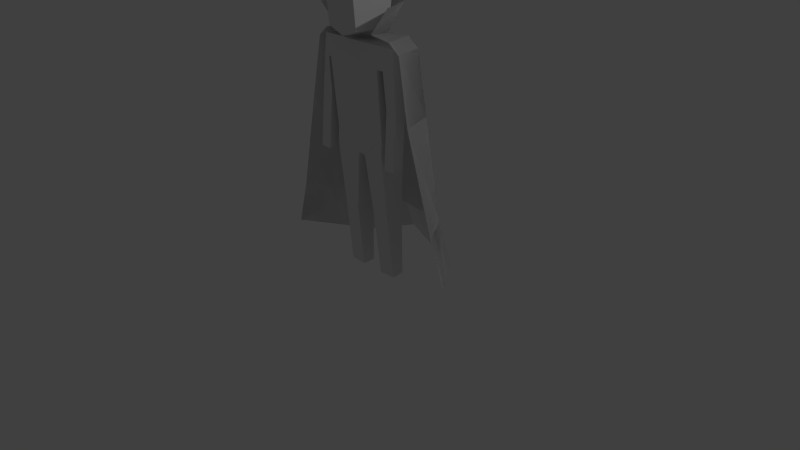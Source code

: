 # Source: player.blend  (saved by Blender 2.74.0; exported with 4.5.12 LTS)
import bpy
from mathutils import Matrix  # noqa: F401  (used for matrix-valued properties, if any)

bpy.ops.wm.read_factory_settings(use_empty=True)
scene = bpy.context.scene
scene.name = 'Scene'

# ---- collections
col_collection_1 = bpy.data.collections.new('Collection 1'); scene.collection.children.link(col_collection_1)

# ---- materials (node trees are filled in below, after node groups)
mat_material = bpy.data.materials.new('Material')
mat_material.alpha_threshold = 0.0
mat_material.use_transparent_shadow = False
mat_material.roughness = 0.5
mat_material.line_color = (0.0, 0.0, 0.0, 1.0)

# ---- material node trees

# ---- world
world_world = bpy.data.worlds.new('World'); scene.world = world_world
world_world.color = (0.05088, 0.05088, 0.05088)
world_world.use_sun_shadow = False
world_world.sun_shadow_jitter_overblur = 0.0
world_world.cycles.sampling_method = 'MANUAL'
world_world.cycles.sample_map_resolution = 256

# ---- cameras
cam_camera = bpy.data.cameras.new('Camera')
cam_camera.clip_end = 100.0
cam_camera.lens = 35.0
cam_camera.sensor_width = 32.0
cam_camera.sensor_height = 18.0
cam_camera.ortho_scale = 7.314
cam_camera.dof.focus_distance = 0.0
cam_camera.dof.aperture_fstop = 128.0

# ---- lights
light_lamp = bpy.data.lights.new('Lamp', 'POINT')
light_lamp.transmission_factor = 0.0
light_lamp.cutoff_distance = 30.0
light_lamp.energy = 100.0
light_lamp.shadow_buffer_clip_start = 1.001
light_lamp.shadow_soft_size = 0.1
light_lamp.shadow_maximum_resolution = 0.006
light_lamp.use_absolute_resolution = True
light_lamp.cycles.use_multiple_importance_sampling = False

# ---- meshes
me_cube_001 = bpy.data.meshes.new('Cube.001')
me_cube_001.from_pydata([(0.3743, 0.1504, -0.1438), (0.3859, -0.1813, -0.2724), (0.187, 0.1606, 0.8195), (0.1805, -0.1689, 0.862), (0.2278, -0.3019, 1.018), (0.2289, 0.2109, 1.081), (0.2273, -0.3067, 1.444), (0.2286, 0.2835, 1.399), (0.6198, -0.002235, 0.07332), (0.6398, -0.1668, 0.09217), (0.483, -0.162, 0.1201), (0.4759, -0.01692, 0.05593), (0.6444, -0.1207, -0.5933), (0.6433, -0.2673, -0.5826), (0.4961, -0.2667, -0.5902), (0.4972, -0.1202, -0.6009), (0.3823, 0.1388, -0.6107), (0.3874, -0.2064, -0.4586), (0.04993, -0.1767, -0.5527), (0.04478, 0.1685, -0.7048), (0.3824, 0.008166, -2.167), (0.3882, -0.1529, -2.165), (0.1598, -0.1603, -2.172), (0.154, 0.0007299, -2.174), (0.3717, 0.0721, -1.31), (0.3773, -0.1811, -1.302), (0.1489, -0.1886, -1.309), (0.1433, 0.06467, -1.317), (0.2785, 0.1139, 0.9164), (0.3959, 0.2946, 1.256), (0.2906, -0.1443, 0.954), (0.6083, -0.1583, 1.303), (0.4616, 0.2676, 0.8762), (0.5335, -0.1078, 0.9018), (0.5742, 0.3722, -0.1043), (0.8316, -0.1789, -0.01205), (0.6724, 0.4239, -1.486), (1.162, -0.2183, -1.296), (0.7269, 0.5284, -2.149), (1.357, -0.2406, -1.916), (0.2284, -0.04813, 0.9781), (0.2278, 0.005955, 1.557), (0.0, 0.1494, -0.1548), (0.0, -0.2081, -0.2817), (0.0, 0.1602, 0.8242), (0.0, -0.1852, 0.8677), (0.0, -0.2001, -0.5146), (0.0, 0.1709, -0.6685), (0.0, 0.1674, 0.9279), (0.0, 0.458, 1.245), (0.0, 0.3357, 0.8163), (0.0, 0.4288, -0.104), (0.0, 0.5032, -1.486), (0.0, 0.6103, -1.858), (0.0, -0.3068, 0.9348), (0.0, 0.2061, 0.9976), (0.0, -0.3041, 1.476), (0.0, 0.2862, 1.431), (0.0, 0.008568, 1.589), (0.0, -0.05298, 0.8949), (0.5662, 0.1367, 0.7786), (0.5728, -0.09483, 0.8273), (0.4673, -0.1653, 0.5788), (0.4516, 0.1226, 0.5477), (0.3854, 0.1877, 0.517), (0.3977, -0.1904, 0.5862), (0.0, 0.1929, 0.6007), (0.0, -0.2497, 0.5593), (0.6813, -0.1036, 0.7787), (0.5685, 0.2971, 0.7386), (0.0, 0.4144, 0.5965), (0.2785, 0.1139, 0.9164), (0.3959, 0.2946, 1.256), (0.2906, -0.1443, 0.954), (0.6083, -0.1583, 1.303), (0.4616, 0.2676, 0.8762), (0.5335, -0.1078, 0.9018), (0.5742, 0.3722, -0.1043), (0.8316, -0.1789, -0.01205), (0.6724, 0.4239, -1.486), (1.162, -0.2183, -1.296), (0.7269, 0.5284, -2.149), (1.357, -0.2406, -1.916), (0.0, 0.1674, 0.9279), (0.0, 0.458, 1.245), (0.0, 0.3357, 0.8163), (0.0, 0.4288, -0.104), (0.0, 0.5032, -1.486), (0.0, 0.6103, -1.858), (0.6813, -0.1036, 0.7787), (0.5685, 0.2971, 0.7386), (0.0, 0.4144, 0.5965)], [], [(55, 57, 7, 5), (41, 40, 5, 7), (65, 62, 61, 3), (2, 60, 63, 64), (64, 63, 62, 65), (60, 8, 11, 63), (12, 13, 14, 15), (8, 12, 15, 11), (11, 15, 14, 10), (10, 14, 13, 9), (1, 17, 16, 0), (16, 24, 27, 19), (19, 27, 26, 18), (18, 26, 25, 17), (20, 21, 22, 23), (20, 24, 25, 21), (21, 25, 26, 22), (22, 26, 27, 23), (24, 20, 23, 27), (42, 0, 16, 19, 47), (17, 25, 24, 16), (48, 49, 29, 28), (29, 31, 30, 28), (30, 33, 32, 28), (68, 35, 34, 69), (35, 37, 36, 34), (36, 37, 39, 38), (52, 36, 38, 53), (6, 4, 40, 41), (9, 13, 12, 8), (46, 47, 19, 18), (64, 0, 42, 66), (65, 3, 45, 67), (2, 44, 45, 3), (17, 1, 43, 46, 18), (34, 36, 52, 51), (69, 34, 51, 70), (28, 32, 50, 48), (4, 54, 59, 40), (6, 41, 58, 56), (4, 6, 56, 54), (41, 7, 57, 58), (40, 59, 55, 5), (10, 62, 63, 11), (9, 61, 62, 10), (8, 60, 61, 9), (1, 65, 67, 43), (2, 64, 66, 44), (0, 64, 65, 1), (3, 61, 60, 2), (32, 69, 70, 50), (33, 68, 69, 32), (83, 71, 72, 84), (72, 71, 73, 74), (73, 71, 75, 76), (89, 90, 77, 78), (78, 77, 79, 80), (79, 81, 82, 80), (87, 88, 81, 79), (77, 86, 87, 79), (90, 91, 86, 77), (71, 83, 85, 75), (75, 85, 91, 90), (76, 75, 90, 89)])
me_cube_001.materials.append(mat_material)
me_cube_001.use_remesh_preserve_volume = False
me_cube_001.use_remesh_preserve_attributes = False
me_cube_001.use_mirror_vertex_groups = False
me_cube_001.update()

# ---- objects
ob_cube_001 = bpy.data.objects.new('Cube.001', me_cube_001)
ob_lamp = bpy.data.objects.new('Lamp', light_lamp)
ob_camera = bpy.data.objects.new('Camera', cam_camera)

# ---- transforms, parenting, visibility, modifiers, constraints
ob_cube_001.location = (-0.005401, 0.002158, 1.984)
ob_cube_001.rotation_euler = (0.06457, 0.001075, 0.0023)
ob_cube_001.lock_rotations_4d = False
ob_cube_001.empty_display_type = 'ARROWS'
ob_cube_001.lineart.crease_threshold = 0.0
_m = ob_cube_001.modifiers.new('Mirror', 'MIRROR')
_m.use_clip = True
ob_lamp.location = (4.471, 1.334, 5.904)
ob_lamp.rotation_euler = (0.6503, 0.05522, 1.866)
ob_lamp.lock_rotations_4d = False
ob_lamp.empty_display_type = 'ARROWS'
ob_lamp.color = (0.0, 0.0, 0.0, 0.0)
ob_lamp.lineart.crease_threshold = 0.0
ob_camera.location = (7.481, -6.508, 5.344)
ob_camera.rotation_euler = (1.109, 0.01082, 0.8149)
ob_camera.lock_rotations_4d = False
ob_camera.empty_display_type = 'ARROWS'
ob_camera.color = (0.0, 0.0, 0.0, 0.0)
ob_camera.display_type = 'WIRE'
ob_camera.lineart.crease_threshold = 0.0

# ---- collection membership
col_collection_1.objects.link(ob_cube_001)
col_collection_1.objects.link(ob_lamp)
col_collection_1.objects.link(ob_camera)

# ---- scene / render settings (as saved in the file)
scene.camera = ob_camera
scene.frame_start = 1; scene.frame_end = 250; scene.frame_set(1)
scene.render.engine = 'BLENDER_EEVEE_NEXT'
scene.render.resolution_percentage = 50
scene.render.dither_intensity = 0.0
scene.cycles.use_denoising = False
scene.cycles.samples = 10
scene.cycles.sampling_pattern = 'TABULATED_SOBOL'
scene.cycles.light_sampling_threshold = 0.0
scene.cycles.use_adaptive_sampling = False
scene.cycles.use_light_tree = False
scene.cycles.blur_glossy = 0.0
scene.cycles.pixel_filter_type = 'GAUSSIAN'
scene.cycles.sample_clamp_indirect = 0.0
scene.view_settings.view_transform = 'Standard'
bpy.context.view_layer.update()
